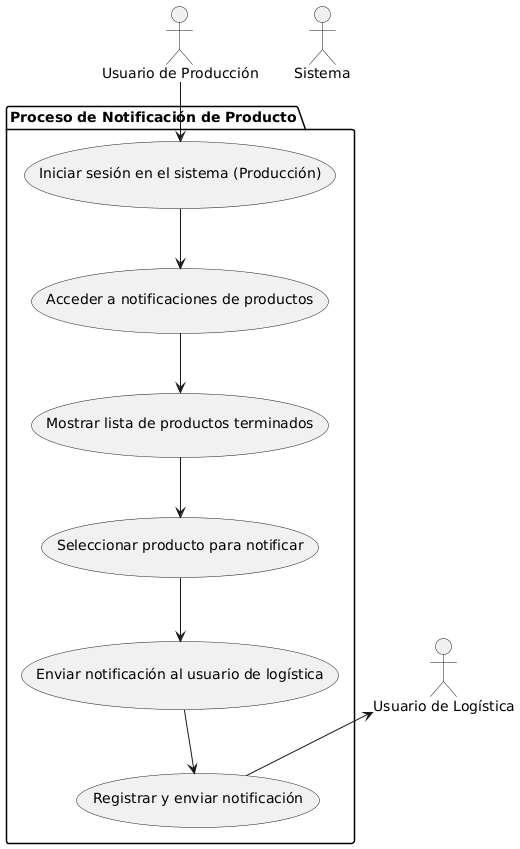

The diagram above was rendered by PlantUML. Its source (embedded in the PNG):
@startuml
top to bottom direction

actor "Usuario de Producción" as UP
actor "Usuario de Logística" as UL
actor "Sistema" as S

package "Proceso de Notificación de Producto" {
  usecase "Iniciar sesión en el sistema (Producción)" as UC1
  usecase "Acceder a notificaciones de productos" as UC2
  usecase "Mostrar lista de productos terminados" as UC3
  usecase "Seleccionar producto para notificar" as UC4
  usecase "Enviar notificación al usuario de logística" as UC5
  usecase "Registrar y enviar notificación" as UC6
}

UP --> UC1
UC1 --> UC2
UC2 --> UC3
UC3 --> UC4
UC4 --> UC5
UC5 --> UC6
UL <-- UC6
@enduml